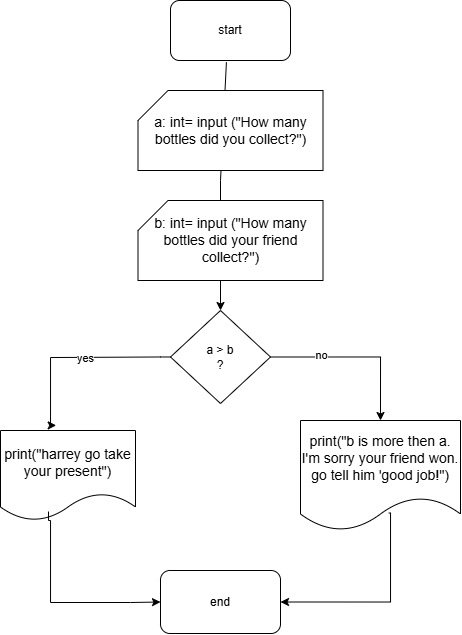

The diagram above was exported from draw.io. Its source (the exported page's mxGraphModel, read from the mxfile embedded in the PNG):
<mxGraphModel dx="691" dy="374" grid="1" gridSize="10" guides="1" tooltips="1" connect="1" arrows="1" fold="1" page="1" pageScale="1" pageWidth="850" pageHeight="1100" math="0" shadow="0">
  <root>
    <mxCell id="0" />
    <mxCell id="1" parent="0" />
    <mxCell id="2cmxkoHV6qYcJLRn5wKz-16" value="" style="endArrow=classic;html=1;rounded=0;exitX=0.466;exitY=1.029;exitDx=0;exitDy=0;exitPerimeter=0;entryX=0.5;entryY=0;entryDx=0;entryDy=0;" edge="1" parent="1" source="2cmxkoHV6qYcJLRn5wKz-1" target="2cmxkoHV6qYcJLRn5wKz-10">
      <mxGeometry width="50" height="50" relative="1" as="geometry">
        <mxPoint x="340" y="230" as="sourcePoint" />
        <mxPoint x="390" y="180" as="targetPoint" />
        <Array as="points">
          <mxPoint x="390" y="220" />
        </Array>
      </mxGeometry>
    </mxCell>
    <mxCell id="2cmxkoHV6qYcJLRn5wKz-1" value="start" style="rounded=1;whiteSpace=wrap;html=1;" vertex="1" parent="1">
      <mxGeometry x="340" y="40" width="120" height="60" as="geometry" />
    </mxCell>
    <mxCell id="2cmxkoHV6qYcJLRn5wKz-2" value="end" style="rounded=1;whiteSpace=wrap;html=1;" vertex="1" parent="1">
      <mxGeometry x="330" y="610" width="120" height="63" as="geometry" />
    </mxCell>
    <mxCell id="2cmxkoHV6qYcJLRn5wKz-3" value="&lt;font style=&quot;font-size: 14px;&quot;&gt;a: int= input (&quot;How many bottles did you collect?&quot;)&lt;/font&gt;" style="shape=card;whiteSpace=wrap;html=1;" vertex="1" parent="1">
      <mxGeometry x="307.5" y="130" width="185" height="80" as="geometry" />
    </mxCell>
    <mxCell id="2cmxkoHV6qYcJLRn5wKz-4" value="&lt;span style=&quot;font-size: 14px;&quot;&gt;print(&quot;harrey go take your present&quot;)&lt;/span&gt;" style="shape=document;whiteSpace=wrap;html=1;boundedLbl=1;" vertex="1" parent="1">
      <mxGeometry x="170" y="470" width="135" height="90" as="geometry" />
    </mxCell>
    <mxCell id="2cmxkoHV6qYcJLRn5wKz-5" value="" style="edgeStyle=orthogonalEdgeStyle;rounded=0;orthogonalLoop=1;jettySize=auto;html=1;entryX=0.339;entryY=-0.097;entryDx=0;entryDy=0;entryPerimeter=0;exitX=0;exitY=0.5;exitDx=0;exitDy=0;" edge="1" parent="1">
      <mxGeometry relative="1" as="geometry">
        <mxPoint x="340" y="396.5" as="sourcePoint" />
        <mxPoint x="225.68000000000006" y="464.85900000000004" as="targetPoint" />
        <Array as="points">
          <mxPoint x="330" y="397" />
          <mxPoint x="220" y="397" />
          <mxPoint x="220" y="465" />
        </Array>
      </mxGeometry>
    </mxCell>
    <mxCell id="2cmxkoHV6qYcJLRn5wKz-6" value="yes" style="edgeLabel;html=1;align=center;verticalAlign=middle;resizable=0;points=[];" connectable="0" vertex="1" parent="2cmxkoHV6qYcJLRn5wKz-5">
      <mxGeometry x="-0.1148" y="1" relative="1" as="geometry">
        <mxPoint as="offset" />
      </mxGeometry>
    </mxCell>
    <mxCell id="2cmxkoHV6qYcJLRn5wKz-7" value="&lt;span style=&quot;font-size: 14px;&quot;&gt;print(&quot;b is more then a. I'm sorry your friend won. go tell him 'good job!&quot;)&lt;/span&gt;" style="shape=document;whiteSpace=wrap;html=1;boundedLbl=1;" vertex="1" parent="1">
      <mxGeometry x="470" y="460" width="160" height="110" as="geometry" />
    </mxCell>
    <mxCell id="2cmxkoHV6qYcJLRn5wKz-8" value="" style="edgeStyle=orthogonalEdgeStyle;rounded=0;orthogonalLoop=1;jettySize=auto;html=1;exitX=1;exitY=0.5;exitDx=0;exitDy=0;" edge="1" parent="1" source="2cmxkoHV6qYcJLRn5wKz-10">
      <mxGeometry relative="1" as="geometry">
        <mxPoint x="460" y="400" as="sourcePoint" />
        <mxPoint x="550" y="460" as="targetPoint" />
        <Array as="points">
          <mxPoint x="550" y="396" />
        </Array>
      </mxGeometry>
    </mxCell>
    <mxCell id="2cmxkoHV6qYcJLRn5wKz-9" value="no" style="edgeLabel;html=1;align=center;verticalAlign=middle;resizable=0;points=[];" connectable="0" vertex="1" parent="2cmxkoHV6qYcJLRn5wKz-8">
      <mxGeometry x="-0.4171" y="2" relative="1" as="geometry">
        <mxPoint as="offset" />
      </mxGeometry>
    </mxCell>
    <mxCell id="2cmxkoHV6qYcJLRn5wKz-10" value="a &amp;gt; b&lt;div&gt;?&lt;/div&gt;" style="rhombus;whiteSpace=wrap;html=1;" vertex="1" parent="1">
      <mxGeometry x="340" y="350" width="100" height="93" as="geometry" />
    </mxCell>
    <mxCell id="2cmxkoHV6qYcJLRn5wKz-11" value="&lt;font style=&quot;font-size: 14px;&quot;&gt;b: int= input (&quot;How many bottles did your friend collect?&quot;)&lt;/font&gt;" style="shape=card;whiteSpace=wrap;html=1;" vertex="1" parent="1">
      <mxGeometry x="307.5" y="240" width="185" height="80" as="geometry" />
    </mxCell>
    <mxCell id="2cmxkoHV6qYcJLRn5wKz-17" value="" style="edgeStyle=orthogonalEdgeStyle;rounded=0;orthogonalLoop=1;jettySize=auto;html=1;exitX=0.552;exitY=0.841;exitDx=0;exitDy=0;exitPerimeter=0;entryX=1;entryY=0.5;entryDx=0;entryDy=0;" edge="1" parent="1" source="2cmxkoHV6qYcJLRn5wKz-7" target="2cmxkoHV6qYcJLRn5wKz-2">
      <mxGeometry relative="1" as="geometry">
        <mxPoint x="450" y="640" as="sourcePoint" />
        <mxPoint x="560" y="703" as="targetPoint" />
        <Array as="points">
          <mxPoint x="560" y="552" />
          <mxPoint x="560" y="642" />
        </Array>
      </mxGeometry>
    </mxCell>
    <mxCell id="2cmxkoHV6qYcJLRn5wKz-19" value="" style="edgeStyle=orthogonalEdgeStyle;rounded=0;orthogonalLoop=1;jettySize=auto;html=1;exitX=0.552;exitY=0.841;exitDx=0;exitDy=0;exitPerimeter=0;entryX=0;entryY=0.5;entryDx=0;entryDy=0;" edge="1" parent="1" target="2cmxkoHV6qYcJLRn5wKz-2">
      <mxGeometry relative="1" as="geometry">
        <mxPoint x="218" y="551" as="sourcePoint" />
        <mxPoint x="110" y="640" as="targetPoint" />
        <Array as="points">
          <mxPoint x="218" y="560" />
          <mxPoint x="220" y="560" />
          <mxPoint x="220" y="642" />
          <mxPoint x="300" y="642" />
        </Array>
      </mxGeometry>
    </mxCell>
  </root>
</mxGraphModel>